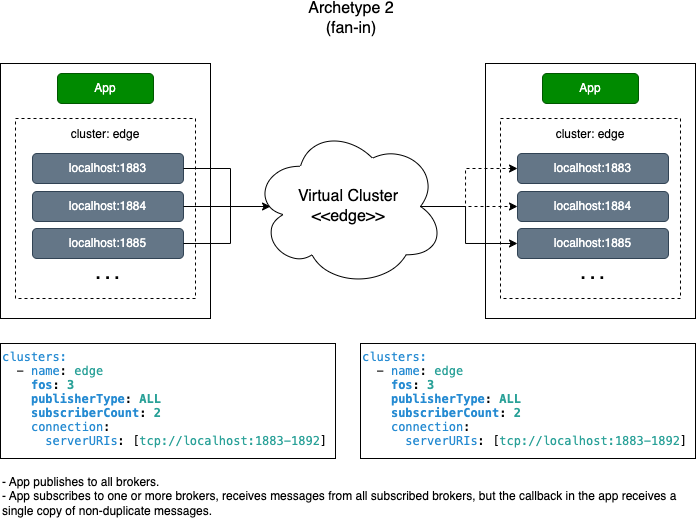

The diagram above was exported from draw.io. Its source (the exported page's mxGraphModel, read from the mxfile embedded in the PNG):
<mxGraphModel dx="1396" dy="1334" grid="1" gridSize="5" guides="1" tooltips="1" connect="1" arrows="1" fold="1" page="1" pageScale="1" pageWidth="850" pageHeight="1100" math="0" shadow="0">
  <root>
    <mxCell id="Ji1QXTpcieLQ_a-x9Vng-0" />
    <mxCell id="Ji1QXTpcieLQ_a-x9Vng-1" parent="Ji1QXTpcieLQ_a-x9Vng-0" />
    <mxCell id="Ji1QXTpcieLQ_a-x9Vng-15" value="" style="group" vertex="1" connectable="0" parent="Ji1QXTpcieLQ_a-x9Vng-1">
      <mxGeometry x="565" y="125" width="210" height="255" as="geometry" />
    </mxCell>
    <mxCell id="Ji1QXTpcieLQ_a-x9Vng-16" value="" style="rounded=0;whiteSpace=wrap;html=1;strokeColor=default;" vertex="1" parent="Ji1QXTpcieLQ_a-x9Vng-15">
      <mxGeometry width="210" height="255" as="geometry" />
    </mxCell>
    <mxCell id="Ji1QXTpcieLQ_a-x9Vng-17" value="App" style="rounded=1;whiteSpace=wrap;html=1;fillColor=#008a00;strokeColor=#005700;fontColor=#ffffff;" vertex="1" parent="Ji1QXTpcieLQ_a-x9Vng-15">
      <mxGeometry x="57" y="10" width="96" height="30" as="geometry" />
    </mxCell>
    <mxCell id="Ji1QXTpcieLQ_a-x9Vng-18" value="&lt;font style=&quot;font-size: 12px;&quot;&gt;cluster: edge&lt;/font&gt;" style="rounded=0;whiteSpace=wrap;html=1;fontSize=14;dashed=1;align=center;verticalAlign=top;" vertex="1" parent="Ji1QXTpcieLQ_a-x9Vng-15">
      <mxGeometry x="15" y="55" width="180" height="180" as="geometry" />
    </mxCell>
    <mxCell id="Ji1QXTpcieLQ_a-x9Vng-19" value="localhost:1883" style="rounded=1;whiteSpace=wrap;html=1;fillColor=#647687;strokeColor=#314354;fontColor=#ffffff;" vertex="1" parent="Ji1QXTpcieLQ_a-x9Vng-15">
      <mxGeometry x="32" y="90" width="151" height="30" as="geometry" />
    </mxCell>
    <mxCell id="Ji1QXTpcieLQ_a-x9Vng-20" value="localhost:1884" style="rounded=1;whiteSpace=wrap;html=1;fillColor=#647687;strokeColor=#314354;fontColor=#ffffff;" vertex="1" parent="Ji1QXTpcieLQ_a-x9Vng-15">
      <mxGeometry x="32" y="128" width="151" height="30" as="geometry" />
    </mxCell>
    <mxCell id="Ji1QXTpcieLQ_a-x9Vng-21" value="localhost:1885" style="rounded=1;whiteSpace=wrap;html=1;fillColor=#647687;strokeColor=#314354;fontColor=#ffffff;" vertex="1" parent="Ji1QXTpcieLQ_a-x9Vng-15">
      <mxGeometry x="32" y="165" width="151" height="30" as="geometry" />
    </mxCell>
    <mxCell id="Ji1QXTpcieLQ_a-x9Vng-22" value=". . ." style="text;html=1;strokeColor=none;fillColor=none;align=center;verticalAlign=middle;whiteSpace=wrap;rounded=0;fontSize=17;fontColor=#000000;fontStyle=1" vertex="1" parent="Ji1QXTpcieLQ_a-x9Vng-15">
      <mxGeometry x="75" y="190" width="65" height="40" as="geometry" />
    </mxCell>
    <mxCell id="Ji1QXTpcieLQ_a-x9Vng-2" value="&lt;p style=&quot;margin: 0px; font-variant-numeric: normal; font-variant-east-asian: normal; font-stretch: normal; line-height: normal; font-family: Menlo; color: rgb(38, 139, 210);&quot; class=&quot;p1&quot;&gt;&lt;font style=&quot;font-size: 12px;&quot;&gt;clusters:&lt;/font&gt;&lt;/p&gt;&lt;p style=&quot;margin: 0px; font-variant-numeric: normal; font-variant-east-asian: normal; font-stretch: normal; line-height: normal; font-family: Menlo;&quot; class=&quot;p2&quot;&gt;&lt;font style=&quot;font-size: 12px;&quot;&gt;&lt;span class=&quot;Apple-converted-space&quot;&gt;&amp;nbsp; &lt;/span&gt;- &lt;span style=&quot;color: rgb(38, 139, 210);&quot; class=&quot;s2&quot;&gt;name&lt;/span&gt;: &lt;span style=&quot;color: rgb(42, 161, 152);&quot; class=&quot;s3&quot;&gt;edge&lt;/span&gt;&lt;/font&gt;&lt;/p&gt;&lt;p style=&quot;margin: 0px; font-variant-numeric: normal; font-variant-east-asian: normal; font-stretch: normal; line-height: normal; font-family: Menlo;&quot; class=&quot;p2&quot;&gt;&lt;font style=&quot;font-size: 12px;&quot;&gt;&lt;span style=&quot;color: rgb(42, 161, 152);&quot; class=&quot;s3&quot;&gt;&lt;/span&gt;&lt;/font&gt;&lt;/p&gt;&lt;p style=&quot;border-color: var(--border-color); font-variant-numeric: normal; font-variant-east-asian: normal; font-stretch: normal; line-height: normal; font-family: Menlo; margin: 0px;&quot; class=&quot;p2&quot;&gt;&lt;font style=&quot;border-color: var(--border-color);&quot;&gt;&lt;b&gt;&amp;nbsp; &amp;nbsp;&amp;nbsp;&lt;span style=&quot;border-color: var(--border-color); color: rgb(38, 139, 210);&quot; class=&quot;s2&quot;&gt;fos&lt;/span&gt;: &lt;font style=&quot;&quot; color=&quot;#2aa198&quot;&gt;3&lt;/font&gt;&lt;/b&gt;&lt;/font&gt;&lt;/p&gt;&lt;p style=&quot;border-color: var(--border-color); font-variant-numeric: normal; font-variant-east-asian: normal; font-stretch: normal; line-height: normal; font-family: Menlo; margin: 0px;&quot; class=&quot;p2&quot;&gt;&lt;font style=&quot;border-color: var(--border-color);&quot;&gt;&lt;b&gt;&lt;span style=&quot;border-color: var(--border-color); color: rgb(42, 161, 152);&quot; class=&quot;s3&quot;&gt;&lt;/span&gt;&lt;/b&gt;&lt;/font&gt;&lt;/p&gt;&lt;p style=&quot;border-color: var(--border-color); font-variant-numeric: normal; font-variant-east-asian: normal; font-stretch: normal; line-height: normal; font-family: Menlo; margin: 0px;&quot; class=&quot;p2&quot;&gt;&lt;span style=&quot;background-color: initial;&quot;&gt;&lt;b&gt;&amp;nbsp; &amp;nbsp;&amp;nbsp;&lt;span style=&quot;border-color: var(--border-color); color: rgb(38, 139, 210);&quot; class=&quot;s2&quot;&gt;publisherType&lt;/span&gt;:&amp;nbsp;&lt;span style=&quot;border-color: var(--border-color); color: rgb(42, 161, 152);&quot; class=&quot;s3&quot;&gt;ALL&lt;/span&gt;&lt;/b&gt;&lt;/span&gt;&lt;/p&gt;&lt;p style=&quot;border-color: var(--border-color); font-variant-numeric: normal; font-variant-east-asian: normal; font-stretch: normal; line-height: normal; font-family: Menlo; margin: 0px;&quot; class=&quot;p2&quot;&gt;&lt;b&gt;&lt;span style=&quot;border-color: var(--border-color);&quot; class=&quot;s2&quot;&gt;&amp;nbsp; &amp;nbsp;&amp;nbsp;&lt;/span&gt;&lt;span style=&quot;border-color: var(--border-color); color: rgb(38, 139, 210);&quot; class=&quot;s2&quot;&gt;subscriberCount&lt;/span&gt;:&amp;nbsp;&lt;span style=&quot;border-color: var(--border-color); color: rgb(42, 161, 152);&quot; class=&quot;s3&quot;&gt;2&lt;/span&gt;&lt;/b&gt;&lt;/p&gt;&lt;p style=&quot;margin: 0px; font-variant-numeric: normal; font-variant-east-asian: normal; font-stretch: normal; line-height: normal; font-family: Menlo; color: rgb(38, 139, 210);&quot; class=&quot;p1&quot;&gt;&lt;font style=&quot;font-size: 12px;&quot;&gt;&lt;span style=&quot;color: rgb(0, 0, 0);&quot; class=&quot;s1&quot;&gt;&amp;nbsp; &amp;nbsp; &lt;/span&gt;connection&lt;span style=&quot;color: rgb(0, 0, 0);&quot; class=&quot;s1&quot;&gt;:&lt;/span&gt;&lt;/font&gt;&lt;/p&gt;&lt;p style=&quot;margin: 0px; font-variant-numeric: normal; font-variant-east-asian: normal; font-stretch: normal; line-height: normal; font-family: Menlo; color: rgb(42, 161, 152);&quot; class=&quot;p3&quot;&gt;&lt;font style=&quot;font-size: 12px;&quot;&gt;&lt;span style=&quot;color: rgb(0, 0, 0);&quot; class=&quot;s1&quot;&gt;&amp;nbsp; &amp;nbsp; &amp;nbsp; &lt;/span&gt;&lt;span style=&quot;color: rgb(38, 139, 210);&quot; class=&quot;s2&quot;&gt;serverURIs&lt;/span&gt;&lt;span style=&quot;color: rgb(0, 0, 0);&quot; class=&quot;s1&quot;&gt;: [&lt;/span&gt;tcp://localhost:1883-1892&lt;span style=&quot;color: rgb(0, 0, 0);&quot; class=&quot;s1&quot;&gt;]&lt;/span&gt;&lt;/font&gt;&lt;/p&gt;" style="text;html=1;strokeColor=default;fillColor=none;align=left;verticalAlign=top;whiteSpace=wrap;rounded=0;fontSize=12;fontColor=#000000;" vertex="1" parent="Ji1QXTpcieLQ_a-x9Vng-1">
      <mxGeometry x="80" y="405" width="335" height="115" as="geometry" />
    </mxCell>
    <mxCell id="7zDAVuPoqBK9BRgrDgY5-0" style="edgeStyle=orthogonalEdgeStyle;rounded=0;orthogonalLoop=1;jettySize=auto;html=1;entryX=0;entryY=0.5;entryDx=0;entryDy=0;dashed=1;fontSize=16;fontColor=#000000;startArrow=none;startFill=0;endArrow=classic;endFill=1;exitX=0.875;exitY=0.5;exitDx=0;exitDy=0;exitPerimeter=0;" edge="1" parent="Ji1QXTpcieLQ_a-x9Vng-1" source="Ji1QXTpcieLQ_a-x9Vng-3" target="Ji1QXTpcieLQ_a-x9Vng-20">
      <mxGeometry relative="1" as="geometry" />
    </mxCell>
    <mxCell id="Ji1QXTpcieLQ_a-x9Vng-3" value="Virtual Cluster&lt;br&gt;&amp;lt;&amp;lt;edge&amp;gt;&amp;gt;" style="ellipse;shape=cloud;whiteSpace=wrap;html=1;fontSize=16;verticalAlign=middle;" vertex="1" parent="Ji1QXTpcieLQ_a-x9Vng-1">
      <mxGeometry x="332" y="187.5" width="192" height="161" as="geometry" />
    </mxCell>
    <mxCell id="Ji1QXTpcieLQ_a-x9Vng-5" value="Archetype 2&lt;br&gt;(fan-in)" style="text;html=1;strokeColor=none;fillColor=none;align=center;verticalAlign=middle;whiteSpace=wrap;rounded=0;fontSize=16;fontColor=#000000;" vertex="1" parent="Ji1QXTpcieLQ_a-x9Vng-1">
      <mxGeometry x="271" y="65" width="320" height="30" as="geometry" />
    </mxCell>
    <mxCell id="Ji1QXTpcieLQ_a-x9Vng-6" value="- App publishes to all brokers.&amp;nbsp;&lt;br&gt;- App subscribes to one or more brokers, receives messages from all subscribed brokers, but the callback in the app receives a single copy of non-duplicate messages." style="text;html=1;strokeColor=none;fillColor=none;align=left;verticalAlign=top;whiteSpace=wrap;rounded=0;fontSize=12;fontColor=#000000;" vertex="1" parent="Ji1QXTpcieLQ_a-x9Vng-1">
      <mxGeometry x="80" y="530" width="690" height="55" as="geometry" />
    </mxCell>
    <mxCell id="Ji1QXTpcieLQ_a-x9Vng-7" value="" style="group" vertex="1" connectable="0" parent="Ji1QXTpcieLQ_a-x9Vng-1">
      <mxGeometry x="80" y="125" width="210" height="255" as="geometry" />
    </mxCell>
    <mxCell id="Ji1QXTpcieLQ_a-x9Vng-8" value="" style="rounded=0;whiteSpace=wrap;html=1;strokeColor=default;" vertex="1" parent="Ji1QXTpcieLQ_a-x9Vng-7">
      <mxGeometry width="210" height="255" as="geometry" />
    </mxCell>
    <mxCell id="Ji1QXTpcieLQ_a-x9Vng-9" value="App" style="rounded=1;whiteSpace=wrap;html=1;fillColor=#008a00;strokeColor=#005700;fontColor=#ffffff;" vertex="1" parent="Ji1QXTpcieLQ_a-x9Vng-7">
      <mxGeometry x="57" y="10" width="96" height="30" as="geometry" />
    </mxCell>
    <mxCell id="Ji1QXTpcieLQ_a-x9Vng-10" value="&lt;font style=&quot;font-size: 12px;&quot;&gt;cluster: edge&lt;/font&gt;" style="rounded=0;whiteSpace=wrap;html=1;fontSize=14;dashed=1;align=center;verticalAlign=top;" vertex="1" parent="Ji1QXTpcieLQ_a-x9Vng-7">
      <mxGeometry x="15" y="55" width="180" height="180" as="geometry" />
    </mxCell>
    <mxCell id="Ji1QXTpcieLQ_a-x9Vng-11" value="localhost:1883" style="rounded=1;whiteSpace=wrap;html=1;fillColor=#647687;strokeColor=#314354;fontColor=#ffffff;" vertex="1" parent="Ji1QXTpcieLQ_a-x9Vng-7">
      <mxGeometry x="32" y="90" width="151" height="30" as="geometry" />
    </mxCell>
    <mxCell id="Ji1QXTpcieLQ_a-x9Vng-12" value="localhost:1884" style="rounded=1;whiteSpace=wrap;html=1;fillColor=#647687;strokeColor=#314354;fontColor=#ffffff;" vertex="1" parent="Ji1QXTpcieLQ_a-x9Vng-7">
      <mxGeometry x="32" y="128" width="151" height="30" as="geometry" />
    </mxCell>
    <mxCell id="Ji1QXTpcieLQ_a-x9Vng-13" value="localhost:1885" style="rounded=1;whiteSpace=wrap;html=1;fillColor=#647687;strokeColor=#314354;fontColor=#ffffff;" vertex="1" parent="Ji1QXTpcieLQ_a-x9Vng-7">
      <mxGeometry x="32" y="165" width="151" height="30" as="geometry" />
    </mxCell>
    <mxCell id="Ji1QXTpcieLQ_a-x9Vng-14" value=". . ." style="text;html=1;strokeColor=none;fillColor=none;align=center;verticalAlign=middle;whiteSpace=wrap;rounded=0;fontSize=17;fontColor=#000000;fontStyle=1" vertex="1" parent="Ji1QXTpcieLQ_a-x9Vng-7">
      <mxGeometry x="75" y="190" width="65" height="40" as="geometry" />
    </mxCell>
    <mxCell id="ajTLkvhGySfVk9UDI-ue-21" value="&lt;p style=&quot;margin: 0px; font-variant-numeric: normal; font-variant-east-asian: normal; font-stretch: normal; line-height: normal; font-family: Menlo; color: rgb(38, 139, 210);&quot; class=&quot;p1&quot;&gt;&lt;font style=&quot;font-size: 12px;&quot;&gt;clusters:&lt;/font&gt;&lt;/p&gt;&lt;p style=&quot;margin: 0px; font-variant-numeric: normal; font-variant-east-asian: normal; font-stretch: normal; line-height: normal; font-family: Menlo;&quot; class=&quot;p2&quot;&gt;&lt;font style=&quot;font-size: 12px;&quot;&gt;&lt;span class=&quot;Apple-converted-space&quot;&gt;&amp;nbsp; &lt;/span&gt;- &lt;span style=&quot;color: rgb(38, 139, 210);&quot; class=&quot;s2&quot;&gt;name&lt;/span&gt;: &lt;span style=&quot;color: rgb(42, 161, 152);&quot; class=&quot;s3&quot;&gt;edge&lt;/span&gt;&lt;/font&gt;&lt;/p&gt;&lt;p style=&quot;margin: 0px; font-variant-numeric: normal; font-variant-east-asian: normal; font-stretch: normal; line-height: normal; font-family: Menlo;&quot; class=&quot;p2&quot;&gt;&lt;font style=&quot;font-size: 12px;&quot;&gt;&lt;span style=&quot;color: rgb(42, 161, 152);&quot; class=&quot;s3&quot;&gt;&lt;/span&gt;&lt;/font&gt;&lt;/p&gt;&lt;p style=&quot;border-color: var(--border-color); font-variant-numeric: normal; font-variant-east-asian: normal; font-stretch: normal; line-height: normal; font-family: Menlo; margin: 0px;&quot; class=&quot;p2&quot;&gt;&lt;font style=&quot;border-color: var(--border-color);&quot;&gt;&lt;b&gt;&amp;nbsp; &amp;nbsp;&amp;nbsp;&lt;span style=&quot;border-color: var(--border-color); color: rgb(38, 139, 210);&quot; class=&quot;s2&quot;&gt;fos&lt;/span&gt;: &lt;font style=&quot;&quot; color=&quot;#2aa198&quot;&gt;3&lt;/font&gt;&lt;/b&gt;&lt;/font&gt;&lt;/p&gt;&lt;p style=&quot;border-color: var(--border-color); font-variant-numeric: normal; font-variant-east-asian: normal; font-stretch: normal; line-height: normal; font-family: Menlo; margin: 0px;&quot; class=&quot;p2&quot;&gt;&lt;font style=&quot;border-color: var(--border-color);&quot;&gt;&lt;b&gt;&lt;span style=&quot;border-color: var(--border-color); color: rgb(42, 161, 152);&quot; class=&quot;s3&quot;&gt;&lt;/span&gt;&lt;/b&gt;&lt;/font&gt;&lt;/p&gt;&lt;p style=&quot;border-color: var(--border-color); font-variant-numeric: normal; font-variant-east-asian: normal; font-stretch: normal; line-height: normal; font-family: Menlo; margin: 0px;&quot; class=&quot;p2&quot;&gt;&lt;span style=&quot;background-color: initial;&quot;&gt;&lt;b&gt;&amp;nbsp; &amp;nbsp;&amp;nbsp;&lt;span style=&quot;border-color: var(--border-color); color: rgb(38, 139, 210);&quot; class=&quot;s2&quot;&gt;publisherType&lt;/span&gt;:&amp;nbsp;&lt;span style=&quot;border-color: var(--border-color); color: rgb(42, 161, 152);&quot; class=&quot;s3&quot;&gt;ALL&lt;/span&gt;&lt;/b&gt;&lt;/span&gt;&lt;/p&gt;&lt;p style=&quot;border-color: var(--border-color); font-variant-numeric: normal; font-variant-east-asian: normal; font-stretch: normal; line-height: normal; font-family: Menlo; margin: 0px;&quot; class=&quot;p2&quot;&gt;&lt;b&gt;&lt;span style=&quot;border-color: var(--border-color);&quot; class=&quot;s2&quot;&gt;&amp;nbsp; &amp;nbsp;&amp;nbsp;&lt;/span&gt;&lt;span style=&quot;border-color: var(--border-color); color: rgb(38, 139, 210);&quot; class=&quot;s2&quot;&gt;subscriberCount&lt;/span&gt;:&amp;nbsp;&lt;span style=&quot;border-color: var(--border-color); color: rgb(42, 161, 152);&quot; class=&quot;s3&quot;&gt;2&lt;/span&gt;&lt;/b&gt;&lt;/p&gt;&lt;p style=&quot;margin: 0px; font-variant-numeric: normal; font-variant-east-asian: normal; font-stretch: normal; line-height: normal; font-family: Menlo; color: rgb(38, 139, 210);&quot; class=&quot;p1&quot;&gt;&lt;font style=&quot;font-size: 12px;&quot;&gt;&lt;span style=&quot;color: rgb(0, 0, 0);&quot; class=&quot;s1&quot;&gt;&amp;nbsp; &amp;nbsp; &lt;/span&gt;connection&lt;span style=&quot;color: rgb(0, 0, 0);&quot; class=&quot;s1&quot;&gt;:&lt;/span&gt;&lt;/font&gt;&lt;/p&gt;&lt;p style=&quot;margin: 0px; font-variant-numeric: normal; font-variant-east-asian: normal; font-stretch: normal; line-height: normal; font-family: Menlo; color: rgb(42, 161, 152);&quot; class=&quot;p3&quot;&gt;&lt;font style=&quot;font-size: 12px;&quot;&gt;&lt;span style=&quot;color: rgb(0, 0, 0);&quot; class=&quot;s1&quot;&gt;&amp;nbsp; &amp;nbsp; &amp;nbsp; &lt;/span&gt;&lt;span style=&quot;color: rgb(38, 139, 210);&quot; class=&quot;s2&quot;&gt;serverURIs&lt;/span&gt;&lt;span style=&quot;color: rgb(0, 0, 0);&quot; class=&quot;s1&quot;&gt;: [&lt;/span&gt;tcp://localhost:1883-1892&lt;span style=&quot;color: rgb(0, 0, 0);&quot; class=&quot;s1&quot;&gt;]&lt;/span&gt;&lt;/font&gt;&lt;/p&gt;" style="text;html=1;strokeColor=default;fillColor=none;align=left;verticalAlign=top;whiteSpace=wrap;rounded=0;fontSize=12;fontColor=#000000;" vertex="1" parent="Ji1QXTpcieLQ_a-x9Vng-1">
      <mxGeometry x="440" y="405" width="335" height="115" as="geometry" />
    </mxCell>
    <mxCell id="LNtrHWQwkoHQpBmdG-0J-2" style="edgeStyle=orthogonalEdgeStyle;rounded=0;orthogonalLoop=1;jettySize=auto;html=1;fontSize=16;fontColor=#000000;startArrow=none;startFill=0;endArrow=none;endFill=0;" edge="1" parent="Ji1QXTpcieLQ_a-x9Vng-1" source="Ji1QXTpcieLQ_a-x9Vng-12">
      <mxGeometry relative="1" as="geometry">
        <mxPoint x="345" y="268" as="targetPoint" />
      </mxGeometry>
    </mxCell>
    <mxCell id="LNtrHWQwkoHQpBmdG-0J-3" style="edgeStyle=orthogonalEdgeStyle;rounded=0;orthogonalLoop=1;jettySize=auto;html=1;fontSize=16;fontColor=#000000;startArrow=none;startFill=0;endArrow=classic;endFill=1;entryX=0.094;entryY=0.5;entryDx=0;entryDy=0;entryPerimeter=0;exitX=1;exitY=0.5;exitDx=0;exitDy=0;" edge="1" parent="Ji1QXTpcieLQ_a-x9Vng-1" source="Ji1QXTpcieLQ_a-x9Vng-13" target="Ji1QXTpcieLQ_a-x9Vng-3">
      <mxGeometry relative="1" as="geometry">
        <mxPoint x="353.12800000000016" y="273.068" as="targetPoint" />
        <mxPoint x="268" y="273.02857142857147" as="sourcePoint" />
        <Array as="points">
          <mxPoint x="310" y="305" />
          <mxPoint x="310" y="268" />
        </Array>
      </mxGeometry>
    </mxCell>
    <mxCell id="LNtrHWQwkoHQpBmdG-0J-5" style="edgeStyle=orthogonalEdgeStyle;rounded=0;orthogonalLoop=1;jettySize=auto;html=1;fontSize=16;fontColor=#000000;startArrow=none;startFill=0;endArrow=none;endFill=0;" edge="1" parent="Ji1QXTpcieLQ_a-x9Vng-1" source="Ji1QXTpcieLQ_a-x9Vng-11" target="Ji1QXTpcieLQ_a-x9Vng-3">
      <mxGeometry relative="1" as="geometry">
        <mxPoint x="345" y="268" as="targetPoint" />
        <Array as="points">
          <mxPoint x="310" y="230" />
          <mxPoint x="310" y="268" />
        </Array>
      </mxGeometry>
    </mxCell>
    <mxCell id="7zDAVuPoqBK9BRgrDgY5-2" style="edgeStyle=orthogonalEdgeStyle;rounded=0;orthogonalLoop=1;jettySize=auto;html=1;entryX=0;entryY=0.5;entryDx=0;entryDy=0;dashed=1;fontSize=16;fontColor=#000000;startArrow=none;startFill=0;endArrow=classic;endFill=1;exitX=0.875;exitY=0.5;exitDx=0;exitDy=0;exitPerimeter=0;" edge="1" parent="Ji1QXTpcieLQ_a-x9Vng-1" source="Ji1QXTpcieLQ_a-x9Vng-3" target="Ji1QXTpcieLQ_a-x9Vng-19">
      <mxGeometry relative="1" as="geometry">
        <mxPoint x="505" y="272.9999999999998" as="sourcePoint" />
        <mxPoint x="602" y="273" as="targetPoint" />
        <Array as="points">
          <mxPoint x="545" y="268" />
          <mxPoint x="545" y="230" />
        </Array>
      </mxGeometry>
    </mxCell>
    <mxCell id="7zDAVuPoqBK9BRgrDgY5-3" style="edgeStyle=orthogonalEdgeStyle;rounded=0;orthogonalLoop=1;jettySize=auto;html=1;entryX=0;entryY=0.5;entryDx=0;entryDy=0;fontSize=16;fontColor=#000000;startArrow=none;startFill=0;endArrow=classic;endFill=1;exitX=0.875;exitY=0.5;exitDx=0;exitDy=0;exitPerimeter=0;" edge="1" parent="Ji1QXTpcieLQ_a-x9Vng-1" source="Ji1QXTpcieLQ_a-x9Vng-3" target="Ji1QXTpcieLQ_a-x9Vng-21">
      <mxGeometry relative="1" as="geometry">
        <mxPoint x="505" y="272.9999999999998" as="sourcePoint" />
        <mxPoint x="602" y="234.99999999999977" as="targetPoint" />
        <Array as="points">
          <mxPoint x="545" y="268" />
          <mxPoint x="545" y="305" />
        </Array>
      </mxGeometry>
    </mxCell>
  </root>
</mxGraphModel>